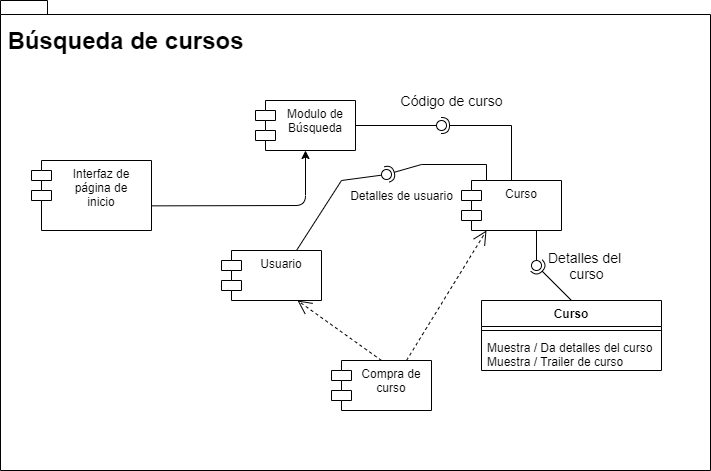

The diagram above was exported from draw.io. Its source (the exported page's mxGraphModel, read from the mxfile embedded in the PNG):
<mxGraphModel dx="1259" dy="555" grid="1" gridSize="10" guides="1" tooltips="1" connect="1" arrows="1" fold="1" page="1" pageScale="1" pageWidth="827" pageHeight="1169" math="0" shadow="0">
  <root>
    <mxCell id="0" />
    <mxCell id="1" parent="0" />
    <mxCell id="nSJOGyNiHAE_S22u_j-R-31" value="" style="shape=folder;fontStyle=1;spacingTop=10;tabWidth=40;tabHeight=14;tabPosition=left;html=1;" vertex="1" parent="1">
      <mxGeometry x="59" y="60" width="710" height="470" as="geometry" />
    </mxCell>
    <mxCell id="nSJOGyNiHAE_S22u_j-R-1" value="Interfaz de&#10; página de &#10;inicio" style="shape=module;align=left;spacingLeft=20;align=center;verticalAlign=top;" vertex="1" parent="1">
      <mxGeometry x="90" y="220" width="120" height="70" as="geometry" />
    </mxCell>
    <mxCell id="nSJOGyNiHAE_S22u_j-R-2" value="&lt;font&gt;&lt;span style=&quot;font-size: 24px&quot;&gt;&lt;b&gt;Búsqueda&lt;/b&gt;&lt;/span&gt;&lt;b style=&quot;font-size: 24px&quot;&gt;&amp;nbsp;de cursos&lt;/b&gt;&lt;/font&gt;" style="text;html=1;align=center;verticalAlign=middle;resizable=0;points=[];autosize=1;strokeColor=none;" vertex="1" parent="1">
      <mxGeometry x="59" y="90" width="250" height="20" as="geometry" />
    </mxCell>
    <mxCell id="nSJOGyNiHAE_S22u_j-R-3" value="Modulo de&#10;Búsqueda" style="shape=module;align=left;spacingLeft=20;align=center;verticalAlign=top;" vertex="1" parent="1">
      <mxGeometry x="314" y="160" width="100" height="50" as="geometry" />
    </mxCell>
    <mxCell id="nSJOGyNiHAE_S22u_j-R-4" value="" style="endArrow=classic;html=1;exitX=1.003;exitY=0.648;exitDx=0;exitDy=0;entryX=0.5;entryY=1;entryDx=0;entryDy=0;exitPerimeter=0;" edge="1" parent="1" source="nSJOGyNiHAE_S22u_j-R-1" target="nSJOGyNiHAE_S22u_j-R-3">
      <mxGeometry width="50" height="50" relative="1" as="geometry">
        <mxPoint x="460" y="203" as="sourcePoint" />
        <mxPoint x="530" y="203.0000000000001" as="targetPoint" />
        <Array as="points">
          <mxPoint x="364" y="265" />
        </Array>
      </mxGeometry>
    </mxCell>
    <mxCell id="nSJOGyNiHAE_S22u_j-R-5" value="Curso" style="shape=module;align=left;spacingLeft=20;align=center;verticalAlign=top;" vertex="1" parent="1">
      <mxGeometry x="520" y="240" width="100" height="50" as="geometry" />
    </mxCell>
    <mxCell id="nSJOGyNiHAE_S22u_j-R-6" value="" style="rounded=0;orthogonalLoop=1;jettySize=auto;html=1;endArrow=none;endFill=0;exitX=1;exitY=0.5;exitDx=0;exitDy=0;" edge="1" target="nSJOGyNiHAE_S22u_j-R-8" parent="1" source="nSJOGyNiHAE_S22u_j-R-3">
      <mxGeometry relative="1" as="geometry">
        <mxPoint x="480" y="185" as="sourcePoint" />
      </mxGeometry>
    </mxCell>
    <mxCell id="nSJOGyNiHAE_S22u_j-R-7" value="" style="rounded=0;orthogonalLoop=1;jettySize=auto;html=1;endArrow=halfCircle;endFill=0;entryX=0.5;entryY=0.5;entryDx=0;entryDy=0;endSize=6;strokeWidth=1;exitX=0.5;exitY=0;exitDx=0;exitDy=0;" edge="1" target="nSJOGyNiHAE_S22u_j-R-8" parent="1" source="nSJOGyNiHAE_S22u_j-R-5">
      <mxGeometry relative="1" as="geometry">
        <mxPoint x="520" y="185" as="sourcePoint" />
        <Array as="points">
          <mxPoint x="570" y="185" />
        </Array>
      </mxGeometry>
    </mxCell>
    <mxCell id="nSJOGyNiHAE_S22u_j-R-8" value="" style="ellipse;whiteSpace=wrap;html=1;fontFamily=Helvetica;fontSize=12;fontColor=#000000;align=center;strokeColor=#000000;fillColor=#ffffff;points=[];aspect=fixed;resizable=0;" vertex="1" parent="1">
      <mxGeometry x="495" y="180" width="10" height="10" as="geometry" />
    </mxCell>
    <mxCell id="nSJOGyNiHAE_S22u_j-R-9" value="&lt;font style=&quot;font-size: 14px&quot;&gt;Código de curso&lt;/font&gt;" style="text;html=1;align=center;verticalAlign=middle;resizable=0;points=[];autosize=1;strokeColor=none;" vertex="1" parent="1">
      <mxGeometry x="450" y="150" width="120" height="20" as="geometry" />
    </mxCell>
    <mxCell id="nSJOGyNiHAE_S22u_j-R-10" value="Curso" style="swimlane;fontStyle=1;align=center;verticalAlign=top;childLayout=stackLayout;horizontal=1;startSize=26;horizontalStack=0;resizeParent=1;resizeParentMax=0;resizeLast=0;collapsible=1;marginBottom=0;" vertex="1" parent="1">
      <mxGeometry x="540" y="360" width="180" height="70" as="geometry" />
    </mxCell>
    <mxCell id="nSJOGyNiHAE_S22u_j-R-12" value="" style="line;strokeWidth=1;fillColor=none;align=left;verticalAlign=middle;spacingTop=-1;spacingLeft=3;spacingRight=3;rotatable=0;labelPosition=right;points=[];portConstraint=eastwest;" vertex="1" parent="nSJOGyNiHAE_S22u_j-R-10">
      <mxGeometry y="26" width="180" height="8" as="geometry" />
    </mxCell>
    <mxCell id="nSJOGyNiHAE_S22u_j-R-13" value="Muestra / Da detalles del curso&#10;Muestra / Trailer de curso" style="text;strokeColor=none;fillColor=none;align=left;verticalAlign=top;spacingLeft=4;spacingRight=4;overflow=hidden;rotatable=0;points=[[0,0.5],[1,0.5]];portConstraint=eastwest;" vertex="1" parent="nSJOGyNiHAE_S22u_j-R-10">
      <mxGeometry y="34" width="180" height="36" as="geometry" />
    </mxCell>
    <mxCell id="nSJOGyNiHAE_S22u_j-R-14" value="" style="rounded=0;orthogonalLoop=1;jettySize=auto;html=1;endArrow=none;endFill=0;exitX=0.75;exitY=1;exitDx=0;exitDy=0;" edge="1" target="nSJOGyNiHAE_S22u_j-R-16" parent="1" source="nSJOGyNiHAE_S22u_j-R-5">
      <mxGeometry relative="1" as="geometry">
        <mxPoint x="575" y="325" as="sourcePoint" />
      </mxGeometry>
    </mxCell>
    <mxCell id="nSJOGyNiHAE_S22u_j-R-15" value="" style="rounded=0;orthogonalLoop=1;jettySize=auto;html=1;endArrow=halfCircle;endFill=0;entryX=0.5;entryY=0.5;entryDx=0;entryDy=0;endSize=6;strokeWidth=1;exitX=0.5;exitY=0;exitDx=0;exitDy=0;" edge="1" target="nSJOGyNiHAE_S22u_j-R-16" parent="1" source="nSJOGyNiHAE_S22u_j-R-10">
      <mxGeometry relative="1" as="geometry">
        <mxPoint x="615" y="325" as="sourcePoint" />
      </mxGeometry>
    </mxCell>
    <mxCell id="nSJOGyNiHAE_S22u_j-R-16" value="" style="ellipse;whiteSpace=wrap;html=1;fontFamily=Helvetica;fontSize=12;fontColor=#000000;align=center;strokeColor=#000000;fillColor=#ffffff;points=[];aspect=fixed;resizable=0;" vertex="1" parent="1">
      <mxGeometry x="590" y="320" width="10" height="10" as="geometry" />
    </mxCell>
    <mxCell id="nSJOGyNiHAE_S22u_j-R-17" value="&lt;font style=&quot;font-size: 14px&quot;&gt;Detalles del &lt;br&gt;curso&lt;/font&gt;" style="text;html=1;align=center;verticalAlign=middle;resizable=0;points=[];autosize=1;strokeColor=none;" vertex="1" parent="1">
      <mxGeometry x="600" y="310" width="90" height="30" as="geometry" />
    </mxCell>
    <mxCell id="nSJOGyNiHAE_S22u_j-R-18" value="Usuario" style="shape=module;align=left;spacingLeft=20;align=center;verticalAlign=top;" vertex="1" parent="1">
      <mxGeometry x="280" y="310" width="100" height="50" as="geometry" />
    </mxCell>
    <mxCell id="nSJOGyNiHAE_S22u_j-R-22" value="Detalles de usuario" style="text;html=1;align=center;verticalAlign=middle;resizable=0;points=[];autosize=1;strokeColor=none;" vertex="1" parent="1">
      <mxGeometry x="400" y="245" width="120" height="20" as="geometry" />
    </mxCell>
    <mxCell id="nSJOGyNiHAE_S22u_j-R-23" value="Compra de &#10;curso" style="shape=module;align=left;spacingLeft=20;align=center;verticalAlign=top;" vertex="1" parent="1">
      <mxGeometry x="390" y="420" width="100" height="50" as="geometry" />
    </mxCell>
    <mxCell id="nSJOGyNiHAE_S22u_j-R-25" value="" style="rounded=0;orthogonalLoop=1;jettySize=auto;html=1;endArrow=none;endFill=0;exitX=0.75;exitY=0;exitDx=0;exitDy=0;" edge="1" target="nSJOGyNiHAE_S22u_j-R-27" parent="1" source="nSJOGyNiHAE_S22u_j-R-18">
      <mxGeometry relative="1" as="geometry">
        <mxPoint x="410" y="255" as="sourcePoint" />
        <Array as="points">
          <mxPoint x="400" y="240" />
        </Array>
      </mxGeometry>
    </mxCell>
    <mxCell id="nSJOGyNiHAE_S22u_j-R-26" value="" style="rounded=0;orthogonalLoop=1;jettySize=auto;html=1;endArrow=halfCircle;endFill=0;endSize=6;strokeWidth=1;exitX=0.25;exitY=0;exitDx=0;exitDy=0;" edge="1" parent="1" source="nSJOGyNiHAE_S22u_j-R-5">
      <mxGeometry relative="1" as="geometry">
        <mxPoint x="545" y="234" as="sourcePoint" />
        <mxPoint x="445" y="234" as="targetPoint" />
        <Array as="points">
          <mxPoint x="545" y="224" />
          <mxPoint x="480" y="224" />
        </Array>
      </mxGeometry>
    </mxCell>
    <mxCell id="nSJOGyNiHAE_S22u_j-R-27" value="" style="ellipse;whiteSpace=wrap;html=1;fontFamily=Helvetica;fontSize=12;fontColor=#000000;align=center;strokeColor=#000000;fillColor=#ffffff;points=[];aspect=fixed;resizable=0;" vertex="1" parent="1">
      <mxGeometry x="440" y="229" width="10" height="10" as="geometry" />
    </mxCell>
    <mxCell id="nSJOGyNiHAE_S22u_j-R-29" value="" style="endArrow=open;endSize=12;dashed=1;html=1;entryX=0.25;entryY=1;entryDx=0;entryDy=0;exitX=0.75;exitY=0;exitDx=0;exitDy=0;" edge="1" parent="1" source="nSJOGyNiHAE_S22u_j-R-23" target="nSJOGyNiHAE_S22u_j-R-5">
      <mxGeometry x="-0.5765" y="-8" width="160" relative="1" as="geometry">
        <mxPoint x="40" y="490" as="sourcePoint" />
        <mxPoint x="200" y="490" as="targetPoint" />
        <mxPoint as="offset" />
      </mxGeometry>
    </mxCell>
    <mxCell id="nSJOGyNiHAE_S22u_j-R-30" value="" style="endArrow=open;endSize=12;dashed=1;html=1;entryX=0.75;entryY=1;entryDx=0;entryDy=0;exitX=0.5;exitY=0;exitDx=0;exitDy=0;" edge="1" parent="1" source="nSJOGyNiHAE_S22u_j-R-23">
      <mxGeometry x="-0.4462" y="-55" width="160" relative="1" as="geometry">
        <mxPoint x="431" y="410" as="sourcePoint" />
        <mxPoint x="356" y="360" as="targetPoint" />
        <mxPoint as="offset" />
      </mxGeometry>
    </mxCell>
  </root>
</mxGraphModel>